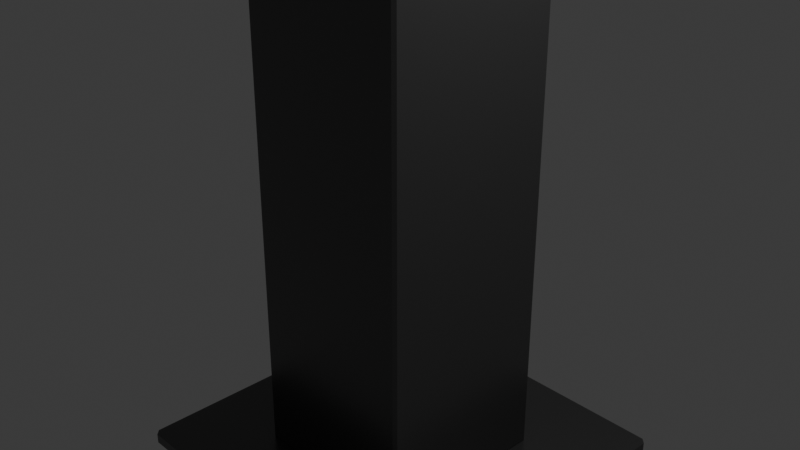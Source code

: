 # Source: stand.blend  (saved by Blender 4.3.34; exported with 4.5.12 LTS)
import bpy
from mathutils import Matrix  # noqa: F401  (used for matrix-valued properties, if any)

bpy.ops.wm.read_factory_settings(use_empty=True)
scene = bpy.context.scene
scene.name = 'Scene'

# ---- collections
col_collection = bpy.data.collections.new('Collection'); scene.collection.children.link(col_collection)

# ---- materials (node trees are filled in below, after node groups)
mat_steelmaterial = bpy.data.materials.new('steelMaterial')

# ---- material node trees
mat_steelmaterial.use_nodes = True; mat_steelmaterial.node_tree.nodes.clear()
_N = mat_steelmaterial.node_tree.nodes; _L = mat_steelmaterial.node_tree.links
n0 = _N.new('ShaderNodeBsdfPrincipled'); n0.name = 'Principled BSDF'; n0.location = (10, 300)
n0.inputs[0].default_value = (0.132, 0.132, 0.132, 1.0)
n0.inputs[1].default_value = 0.8
n0.inputs[2].default_value = 0.3
n1 = _N.new('ShaderNodeOutputMaterial'); n1.name = 'Material Output'; n1.location = (300, 300)
_L.new(n0.outputs[0], n1.inputs[0])
n1.is_active_output = True

# ---- world
world_world = bpy.data.worlds.new('World'); scene.world = world_world
world_world.use_nodes = True; world_world.node_tree.nodes.clear()
_N = world_world.node_tree.nodes; _L = world_world.node_tree.links
n0 = _N.new('ShaderNodeOutputWorld'); n0.name = 'World Output'; n0.location = (300, 300)
n1 = _N.new('ShaderNodeBackground'); n1.name = 'Background'; n1.location = (10, 300)
n1.inputs[0].default_value = (0.05088, 0.05088, 0.05088, 1.0)
_L.new(n1.outputs[0], n0.inputs[0])
n0.is_active_output = True
world_world.color = (0.05088, 0.05088, 0.05088)
world_world.sun_shadow_jitter_overblur = 0.0

# ---- cameras
cam_camera = bpy.data.cameras.new('Camera')
cam_camera.clip_end = 100.0
cam_camera.ortho_scale = 7.314

# ---- lights
light_light = bpy.data.lights.new('Light', 'POINT')
light_light.energy = 1000.0
light_light.shadow_soft_size = 0.1

# ---- meshes
me_cube_002 = bpy.data.meshes.new('Cube.002')
me_cube_002.from_pydata([(-0.9708, -0.9708, -1.0), (-0.9708, -1.0, -0.9708), (-1.0, -0.9708, -0.9708), (-0.9708, -1.0, 0.9708), (-0.9708, -0.9708, 1.0), (-1.0, -0.9708, 0.9708), (-0.9708, 0.9708, -1.0), (-1.0, 0.9708, -0.9708), (-0.9708, 1.0, -0.9708), (-0.9708, 0.9708, 1.0), (-0.9708, 1.0, 0.9708), (-1.0, 0.9708, 0.9708), (0.9708, -0.9708, -1.0), (1.0, -0.9708, -0.9708), (0.9708, -1.0, -0.9708), (0.9708, -0.9708, 1.0), (0.9708, -1.0, 0.9708), (1.0, -0.9708, 0.9708), (0.9708, 0.9708, -1.0), (0.9708, 1.0, -0.9708), (1.0, 0.9708, -0.9708), (0.9708, 0.9708, 1.0), (1.0, 0.9708, 0.9708), (0.9708, 1.0, 0.9708), (-0.4954, -0.4954, 98.54), (-0.4954, -0.5119, 97.81), (-0.5119, -0.4954, 97.81), (-0.4954, -0.5119, 1.132), (-0.4954, -0.4954, 0.4072), (-0.5119, -0.4954, 1.132), (-0.4954, 0.4954, 98.54), (-0.5119, 0.4954, 97.81), (-0.4954, 0.5119, 97.81), (-0.4954, 0.4954, 0.4072), (-0.4954, 0.5119, 1.132), (-0.5119, 0.4954, 1.132), (0.4954, -0.4954, 98.54), (0.5119, -0.4954, 97.81), (0.4954, -0.5119, 97.81), (0.4954, -0.4954, 0.4072), (0.4954, -0.5119, 1.132), (0.5119, -0.4954, 1.132), (0.4954, 0.4954, 98.54), (0.4954, 0.5119, 97.81), (0.5119, 0.4954, 97.81), (0.4954, 0.4954, 0.4072), (0.5119, 0.4954, 1.132), (0.4954, 0.5119, 1.132)], [], [(14, 16, 3, 1), (20, 22, 17, 13), (21, 9, 4, 15), (2, 5, 11, 7), (8, 10, 23, 19), (0, 1, 2), (3, 4, 5), (6, 7, 8), (9, 10, 11), (12, 13, 14), (15, 16, 17), (18, 19, 20), (21, 22, 23), (6, 0, 2, 7), (1, 3, 5, 2), (4, 9, 11, 5), (10, 8, 7, 11), (18, 6, 8, 19), (9, 21, 23, 10), (22, 20, 19, 23), (12, 18, 20, 13), (21, 15, 17, 22), (16, 14, 13, 17), (0, 12, 14, 1), (15, 4, 3, 16), (6, 18, 12, 0), (38, 40, 27, 25), (44, 46, 41, 37), (45, 33, 28, 39), (26, 29, 35, 31), (32, 34, 47, 43), (24, 25, 26), (27, 28, 29), (30, 31, 32), (33, 34, 35), (36, 37, 38), (39, 40, 41), (42, 43, 44), (45, 46, 47), (30, 24, 26, 31), (25, 27, 29, 26), (28, 33, 35, 29), (34, 32, 31, 35), (42, 30, 32, 43), (33, 45, 47, 34), (46, 44, 43, 47), (36, 42, 44, 37), (45, 39, 41, 46), (40, 38, 37, 41), (24, 36, 38, 25), (39, 28, 27, 40), (30, 42, 36, 24)])
_uv = me_cube_002.uv_layers.new(name='UVMap')
_uv.uv.foreach_set('vector', [0.3787, 0.7537, 0.6213, 0.7537, 0.6213, 0.9963, 0.3787, 0.9963, 0.3787, 0.5037, 0.6213, 0.5037, 0.6213, 0.7463, 0.3787, 0.7463, 0.6287, 0.5037, 0.8713, 0.5037, 0.8713, 0.7463, 0.6287, 0.7463, 0.3787, 0.003654, 0.6213, 0.003654, 0.6213, 0.2463, 0.3787, 0.2463, 0.3787, 0.2537, 0.6213, 0.2537, 0.6213, 0.4963, 0.3787, 0.4963, 0.1287, 0.7463, 0.1287, 0.75, 0.125, 0.7463, 0.6213, 0.0, 0.625, 0.003654, 0.6213, 0.003654, 0.1287, 0.5037, 0.125, 0.5037, 0.1287, 0.5, 0.625, 0.2463, 0.6213, 0.25, 0.6213, 0.2463, 0.3713, 0.7463, 0.375, 0.7463, 0.3713, 0.75, 0.625, 0.7537, 0.6213, 0.7537, 0.6213, 0.75, 0.3713, 0.5037, 0.3713, 0.5, 0.375, 0.5037, 0.625, 0.4963, 0.6213, 0.5, 0.6213, 0.4963, 0.1287, 0.5037, 0.1287, 0.7463, 0.125, 0.7463, 0.125, 0.5037, 0.3787, 0.0, 0.6213, 0.0, 0.6213, 0.003654, 0.3787, 0.003654, 0.625, 0.003654, 0.625, 0.2463, 0.6213, 0.2463, 0.6213, 0.003654, 0.6213, 0.2537, 0.3787, 0.2537, 0.3787, 0.2463, 0.6213, 0.2463, 0.3713, 0.5037, 0.1287, 0.5037, 0.1287, 0.5, 0.3713, 0.5, 0.625, 0.2537, 0.625, 0.4963, 0.6213, 0.4963, 0.6213, 0.2537, 0.6213, 0.5037, 0.3787, 0.5037, 0.3787, 0.4963, 0.6213, 0.4963, 0.3713, 0.7463, 0.3713, 0.5037, 0.3787, 0.5037, 0.3787, 0.7463, 0.6287, 0.5037, 0.6287, 0.7463, 0.6213, 0.7463, 0.6213, 0.5037, 0.6213, 0.7537, 0.3787, 0.7537, 0.3787, 0.7463, 0.6213, 0.7463, 0.1287, 0.7463, 0.3713, 0.7463, 0.3713, 0.75, 0.1287, 0.75, 0.625, 0.7537, 0.625, 0.9963, 0.6213, 0.9963, 0.6213, 0.7537, 0.1287, 0.5037, 0.3713, 0.5037, 0.3713, 0.7463, 0.1287, 0.7463, 0.3768, 0.754, 0.6232, 0.754, 0.6232, 0.996, 0.3768, 0.996, 0.3768, 0.504, 0.6232, 0.504, 0.6232, 0.746, 0.3768, 0.746, 0.629, 0.504, 0.871, 0.504, 0.871, 0.746, 0.629, 0.746, 0.3768, 0.00402, 0.6232, 0.00402, 0.6232, 0.246, 0.3768, 0.246, 0.3768, 0.254, 0.6232, 0.254, 0.6232, 0.496, 0.3768, 0.496, 0.129, 0.746, 0.129, 0.75, 0.125, 0.746, 0.6232, 0.0, 0.625, 0.00402, 0.6232, 0.00402, 0.129, 0.504, 0.125, 0.504, 0.129, 0.5, 0.625, 0.246, 0.6232, 0.25, 0.6232, 0.246, 0.371, 0.746, 0.375, 0.746, 0.371, 0.75, 0.625, 0.754, 0.6232, 0.754, 0.6232, 0.75, 0.371, 0.504, 0.371, 0.5, 0.375, 0.504, 0.625, 0.496, 0.6232, 0.5, 0.6232, 0.496, 0.129, 0.504, 0.129, 0.746, 0.125, 0.746, 0.125, 0.504, 0.3768, 0.0, 0.6232, 0.0, 0.6232, 0.00402, 0.3768, 0.00402, 0.625, 0.00402, 0.625, 0.246, 0.6232, 0.246, 0.6232, 0.00402, 0.6232, 0.254, 0.3768, 0.254, 0.3768, 0.246, 0.6232, 0.246, 0.371, 0.504, 0.129, 0.504, 0.129, 0.5, 0.371, 0.5, 0.625, 0.254, 0.625, 0.496, 0.6232, 0.496, 0.6232, 0.254, 0.6232, 0.504, 0.3768, 0.504, 0.3768, 0.496, 0.6232, 0.496, 0.371, 0.746, 0.371, 0.504, 0.3768, 0.504, 0.3768, 0.746, 0.629, 0.504, 0.629, 0.746, 0.6232, 0.746, 0.6232, 0.504, 0.6232, 0.754, 0.3768, 0.754, 0.3768, 0.746, 0.6232, 0.746, 0.129, 0.746, 0.371, 0.746, 0.371, 0.75, 0.129, 0.75, 0.625, 0.754, 0.625, 0.996, 0.6232, 0.996, 0.6232, 0.754, 0.129, 0.504, 0.371, 0.504, 0.371, 0.746, 0.129, 0.746])
me_cube_002.materials.append(mat_steelmaterial)
me_cube_002.update()

# ---- objects
ob_light = bpy.data.objects.new('Light', light_light)
ob_camera = bpy.data.objects.new('Camera', cam_camera)
ob_cube_001 = bpy.data.objects.new('Cube.001', me_cube_002)

# ---- transforms, parenting, visibility, modifiers, constraints
ob_light.location = (4.076, 1.005, 5.904)
ob_light.rotation_euler = (0.6503, 0.05522, 1.866)
ob_light.lock_rotations_4d = False
ob_light.empty_display_type = 'ARROWS'
ob_light.color = (0.0, 0.0, 0.0, 0.0)
ob_light.lineart.crease_threshold = 0.0
ob_camera.location = (7.359, -6.926, 4.958)
ob_camera.rotation_euler = (1.109, 0.0, 0.8149)
ob_camera.lock_rotations_4d = False
ob_camera.empty_display_type = 'ARROWS'
ob_camera.color = (0.0, 0.0, 0.0, 0.0)
ob_camera.display_type = 'WIRE'
ob_camera.lineart.crease_threshold = 0.0
ob_cube_001.location = (0.0, 0.0, -2.779)
ob_cube_001.scale = (1.954, 1.954, 0.05617)

# ---- collection membership
col_collection.objects.link(ob_light)
col_collection.objects.link(ob_camera)
col_collection.objects.link(ob_cube_001)

# ---- scene / render settings (as saved in the file)
scene.camera = ob_camera
scene.frame_start = 1; scene.frame_end = 250; scene.frame_set(215)
scene.render.engine = 'BLENDER_EEVEE_NEXT'
bpy.context.view_layer.update()
